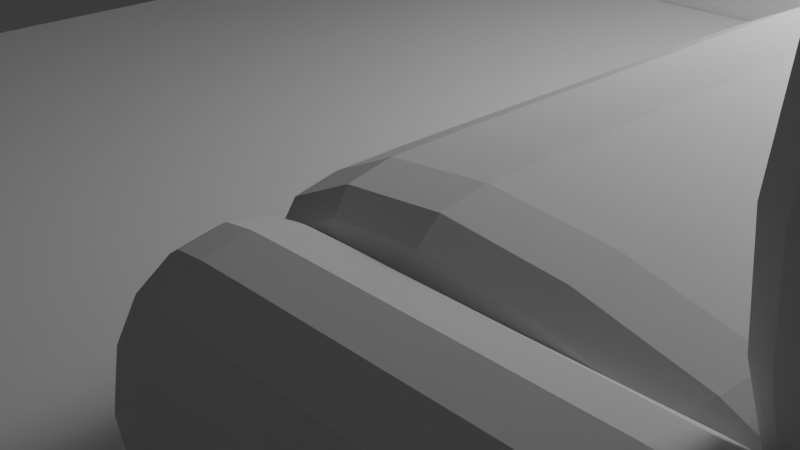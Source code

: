 # Source: Escenario_descansito.blend  (saved by Blender 4.3.34; exported with 4.5.12 LTS)
import bpy
from mathutils import Matrix  # noqa: F401  (used for matrix-valued properties, if any)

bpy.ops.wm.read_factory_settings(use_empty=True)
scene = bpy.context.scene
scene.name = 'Scene'

# ---- collections
col_collection = bpy.data.collections.new('Collection'); scene.collection.children.link(col_collection)

# ---- materials (node trees are filled in below, after node groups)
mat_material = bpy.data.materials.new('Material')
mat_material.alpha_threshold = 0.0
mat_material.roughness = 0.5
mat_material.line_color = (0.0, 0.0, 0.0, 1.0)

# ---- material node trees
mat_material.use_nodes = True; mat_material.node_tree.nodes.clear()
_N = mat_material.node_tree.nodes; _L = mat_material.node_tree.links
n0 = _N.new('ShaderNodeOutputMaterial'); n0.name = 'Material Output'; n0.location = (300, 300)
n1 = _N.new('ShaderNodeBsdfPrincipled'); n1.name = 'Principled BSDF'; n1.location = (10, 300)
n1.inputs[3].default_value = 1.45
_L.new(n1.outputs[0], n0.inputs[0])
n0.is_active_output = True

# ---- world
world_world = bpy.data.worlds.new('World'); scene.world = world_world
world_world.use_nodes = True; world_world.node_tree.nodes.clear()
_N = world_world.node_tree.nodes; _L = world_world.node_tree.links
n0 = _N.new('ShaderNodeOutputWorld'); n0.name = 'World Output'; n0.location = (300, 300)
n1 = _N.new('ShaderNodeBackground'); n1.name = 'Background'; n1.location = (10, 300)
n1.inputs[0].default_value = (0.05088, 0.05088, 0.05088, 1.0)
_L.new(n1.outputs[0], n0.inputs[0])
n0.is_active_output = True
world_world.color = (0.05088, 0.05088, 0.05088)
world_world.sun_shadow_jitter_overblur = 0.0

# ---- cameras
cam_camera = bpy.data.cameras.new('Camera')
cam_camera.clip_end = 100.0
cam_camera.ortho_scale = 7.314

# ---- lights
light_light = bpy.data.lights.new('Light', 'POINT')
light_light.energy = 1000.0
light_light.shadow_soft_size = 1.096

# ---- meshes
me_cube = bpy.data.meshes.new('Cube')
me_cube.from_pydata([(1.0, 1.0, 1.0), (1.0, 1.0, -1.0), (1.0, -1.0, 1.0), (1.0, -1.0, -1.0), (-1.0, 1.0, 1.0), (-1.0, 1.0, -1.0), (-1.0, -1.0, 1.0), (-1.0, -1.0, -1.0)], [], [(0, 4, 6, 2), (3, 2, 6, 7), (7, 6, 4, 5), (5, 1, 3, 7), (1, 0, 2, 3), (5, 4, 0, 1)])
_uv = me_cube.uv_layers.new(name='UVMap')
_uv.uv.foreach_set('vector', [0.625, 0.5, 0.875, 0.5, 0.875, 0.75, 0.625, 0.75, 0.375, 0.75, 0.625, 0.75, 0.625, 1.0, 0.375, 1.0, 0.375, 0.0, 0.625, 0.0, 0.625, 0.25, 0.375, 0.25, 0.125, 0.5, 0.375, 0.5, 0.375, 0.75, 0.125, 0.75, 0.375, 0.5, 0.625, 0.5, 0.625, 0.75, 0.375, 0.75, 0.375, 0.25, 0.625, 0.25, 0.625, 0.5, 0.375, 0.5])
me_cube.materials.append(mat_material)
me_cube.use_mirror_vertex_groups = False
me_cube.update()
me_cube_001 = bpy.data.meshes.new('Cube.001')
me_cube_001.from_pydata([(1.0, 1.0, 1.0), (1.0, 1.0, -1.0), (1.0, -1.0, 1.0), (1.0, -1.0, -1.0), (-1.0, 1.0, 1.0), (-1.0, 1.0, -1.0), (-1.0, -1.0, 1.0), (-1.0, -1.0, -1.0)], [], [(0, 4, 6, 2), (3, 2, 6, 7), (7, 6, 4, 5), (5, 1, 3, 7), (1, 0, 2, 3), (5, 4, 0, 1)])
_uv = me_cube_001.uv_layers.new(name='UVMap')
_uv.uv.foreach_set('vector', [0.625, 0.5, 0.875, 0.5, 0.875, 0.75, 0.625, 0.75, 0.375, 0.75, 0.625, 0.75, 0.625, 1.0, 0.375, 1.0, 0.375, 0.0, 0.625, 0.0, 0.625, 0.25, 0.375, 0.25, 0.125, 0.5, 0.375, 0.5, 0.375, 0.75, 0.125, 0.75, 0.375, 0.5, 0.625, 0.5, 0.625, 0.75, 0.375, 0.75, 0.375, 0.25, 0.625, 0.25, 0.625, 0.5, 0.375, 0.5])
me_cube_001.materials.append(mat_material)
me_cube_001.use_mirror_vertex_groups = False
me_cube_001.update()
me_cube_002 = bpy.data.meshes.new('Cube.002')
me_cube_002.from_pydata([(1.0, 1.0, 1.0), (1.0, 1.0, -1.0), (1.0, -1.0, 1.0), (1.0, -1.0, -1.0), (-1.0, 1.0, 1.0), (-1.0, 1.0, -1.0), (-1.0, -1.0, 1.0), (-1.0, -1.0, -1.0), (-0.5098, -0.1623, 1.0), (-0.5098, 0.8417, 1.0), (0.4942, 0.8417, 1.0), (0.4942, -0.1623, 1.0), (-0.5098, 0.8417, -1.0), (0.4942, -0.1623, -1.0), (0.4942, 0.8417, -1.0), (-0.5098, -0.1623, -1.0)], [], [(9, 4, 6, 2, 0, 10, 11, 8), (10, 0, 4, 9), (3, 2, 6, 7), (7, 6, 4, 5), (5, 1, 14, 12), (14, 1, 3, 7, 5, 12, 15, 13), (1, 0, 2, 3), (5, 4, 0, 1), (11, 10, 14, 13), (12, 9, 8, 15), (8, 11, 13, 15), (14, 10, 9, 12)])
_uv = me_cube_002.uv_layers.new(name='UVMap')
_uv.uv.foreach_set('vector', [0.8137, 0.5198, 0.875, 0.5, 0.875, 0.75, 0.625, 0.75, 0.625, 0.5, 0.6882, 0.5198, 0.6882, 0.6453, 0.8137, 0.6453, 0.6882, 0.5198, 0.625, 0.5, 0.875, 0.5, 0.8137, 0.5198, 0.375, 0.75, 0.625, 0.75, 0.625, 1.0, 0.375, 1.0, 0.375, 0.0, 0.625, 0.0, 0.625, 0.25, 0.375, 0.25, 0.125, 0.5, 0.375, 0.5, 0.3118, 0.5198, 0.1863, 0.5198, 0.3118, 0.5198, 0.375, 0.5, 0.375, 0.75, 0.125, 0.75, 0.125, 0.5, 0.1863, 0.5198, 0.1863, 0.6453, 0.3118, 0.6453, 0.375, 0.5, 0.625, 0.5, 0.625, 0.75, 0.375, 0.75, 0.375, 0.25, 0.625, 0.25, 0.625, 0.5, 0.375, 0.5, 0.0, 0.0, 0.0, 0.0, 0.0, 0.0, 0.0, 0.0, 0.0, 0.0, 0.0, 0.0, 0.0, 0.0, 0.0, 0.0, 0.0, 0.0, 0.0, 0.0, 0.0, 0.0, 0.0, 0.0, 0.0, 0.0, 0.0, 0.0, 0.0, 0.0, 0.0, 0.0])
_uv.active_render = True
_uv = me_cube_002.uv_layers.new(name='MapaUV')
_uv.uv.foreach_set('vector', [0.0, 0.0, 0.0, 0.0, 0.0, 0.0, 0.0, 0.0, 0.0, 0.0, 0.0, 0.0, 0.0, 0.0, 0.0, 0.0, 0.0, 0.0, 0.0, 0.0, 0.0, 0.0, 0.0, 0.0, 0.0, 0.0, 0.0, 0.0, 0.0, 0.0, 0.0, 0.0, 0.0, 0.0, 0.0, 0.0, 0.0, 0.0, 0.0, 0.0, 0.0, 0.0, 0.0, 0.0, 0.0, 0.0, 0.0, 0.0, 0.0, 0.0, 0.0, 0.0, 0.0, 0.0, 0.0, 0.0, 0.0, 0.0, 0.0, 0.0, 0.0, 0.0, 0.0, 0.0, 0.0, 0.0, 0.0, 0.0, 0.0, 0.0, 0.0, 0.0, 0.0, 0.0, 0.0, 0.0, 0.0, 0.0, 0.0, 0.0, 0.375, 0.4526, 0.375, 0.4526, 0.375, 0.3984, 0.375, 0.3984, 0.375, 0.8516, 0.375, 0.7974, 0.375, 0.7974, 0.375, 0.8516, 0.125, 0.75, 0.125, 0.5, 0.125, 0.5, 0.125, 0.75, 0.625, 0.5, 0.625, 0.5, 0.625, 0.75, 0.625, 0.75])
me_cube_002.materials.append(mat_material)
me_cube_002.use_mirror_vertex_groups = False
me_cube_002.update()
me_cubo_001 = bpy.data.meshes.new('Cubo.001')
me_cubo_001.from_pydata([(-1.0, -0.9977, -1.0), (-1.0, -0.9977, 1.0), (-1.0, 1.002, -1.0), (-1.0, 1.002, 1.0), (1.0, -0.9977, -1.0), (1.0, -0.9977, 1.0), (1.0, 1.002, -1.0), (1.0, 1.002, 1.0), (-1.0, 0.7432, -1.0), (-1.0, -0.7477, -1.0), (-1.0, -0.7477, 1.0), (-1.0, 0.7432, 1.0), (1.0, -0.7477, -1.0), (1.0, 0.7432, -1.0), (1.0, 0.7432, 1.0), (1.0, -0.7477, 1.0)], [], [(8, 11, 3, 2), (2, 3, 7, 6), (12, 15, 5, 4), (4, 5, 1, 0), (9, 12, 4, 0), (15, 10, 1, 5), (7, 3, 11, 14), (14, 11, 10, 15), (2, 6, 13, 8), (8, 13, 12, 9), (6, 7, 14, 13), (13, 14, 15, 12), (0, 1, 10, 9), (9, 10, 11, 8)])
_uv = me_cubo_001.uv_layers.new(name='MapaUV')
_uv.uv.foreach_set('vector', [0.375, 0.1692, 0.625, 0.1692, 0.625, 0.25, 0.375, 0.25, 0.375, 0.25, 0.625, 0.25, 0.625, 0.5, 0.375, 0.5, 0.375, 0.6641, 0.625, 0.6641, 0.625, 0.75, 0.375, 0.75, 0.375, 0.75, 0.625, 0.75, 0.625, 1.0, 0.375, 1.0, 0.125, 0.6641, 0.375, 0.6641, 0.375, 0.75, 0.125, 0.75, 0.625, 0.6641, 0.875, 0.6641, 0.875, 0.75, 0.625, 0.75, 0.625, 0.5, 0.875, 0.5, 0.875, 0.5808, 0.625, 0.5808, 0.625, 0.5808, 0.875, 0.5808, 0.875, 0.6641, 0.625, 0.6641, 0.125, 0.5, 0.375, 0.5, 0.375, 0.5808, 0.125, 0.5808, 0.125, 0.5808, 0.375, 0.5808, 0.375, 0.6641, 0.125, 0.6641, 0.375, 0.5, 0.625, 0.5, 0.625, 0.5808, 0.375, 0.5808, 0.375, 0.5808, 0.625, 0.5808, 0.625, 0.6641, 0.375, 0.6641, 0.375, 0.0, 0.625, 0.0, 0.625, 0.0859, 0.375, 0.0859, 0.375, 0.0859, 0.625, 0.0859, 0.625, 0.1692, 0.375, 0.1692])
me_cubo_001.update()
me_cubo_002 = bpy.data.meshes.new('Cubo.002')
me_cubo_002.from_pydata([(-1.0, -0.9977, -1.0), (-1.0, -0.9977, 1.0), (-1.0, 1.002, -1.0), (-1.0, 1.002, 1.0), (1.0, -0.9977, -1.0), (1.0, -0.9977, 1.0), (1.0, 1.002, -1.0), (1.0, 1.002, 1.0), (-1.0, 0.7432, -1.0), (-1.0, -0.7477, -1.0), (-1.0, -0.7477, 1.0), (-1.0, 0.7432, 1.0), (1.0, -0.7477, -1.0), (1.0, 0.7432, -1.0), (1.0, 0.7432, 1.0), (1.0, -0.7477, 1.0)], [], [(8, 11, 3, 2), (2, 3, 7, 6), (12, 15, 5, 4), (4, 5, 1, 0), (9, 12, 4, 0), (15, 10, 1, 5), (7, 3, 11, 14), (14, 11, 10, 15), (2, 6, 13, 8), (8, 13, 12, 9), (6, 7, 14, 13), (13, 14, 15, 12), (0, 1, 10, 9), (9, 10, 11, 8)])
_uv = me_cubo_002.uv_layers.new(name='MapaUV')
_uv.uv.foreach_set('vector', [0.375, 0.1692, 0.625, 0.1692, 0.625, 0.25, 0.375, 0.25, 0.375, 0.25, 0.625, 0.25, 0.625, 0.5, 0.375, 0.5, 0.375, 0.6641, 0.625, 0.6641, 0.625, 0.75, 0.375, 0.75, 0.375, 0.75, 0.625, 0.75, 0.625, 1.0, 0.375, 1.0, 0.125, 0.6641, 0.375, 0.6641, 0.375, 0.75, 0.125, 0.75, 0.625, 0.6641, 0.875, 0.6641, 0.875, 0.75, 0.625, 0.75, 0.625, 0.5, 0.875, 0.5, 0.875, 0.5808, 0.625, 0.5808, 0.625, 0.5808, 0.875, 0.5808, 0.875, 0.6641, 0.625, 0.6641, 0.125, 0.5, 0.375, 0.5, 0.375, 0.5808, 0.125, 0.5808, 0.125, 0.5808, 0.375, 0.5808, 0.375, 0.6641, 0.125, 0.6641, 0.375, 0.5, 0.625, 0.5, 0.625, 0.5808, 0.375, 0.5808, 0.375, 0.5808, 0.625, 0.5808, 0.625, 0.6641, 0.375, 0.6641, 0.375, 0.0, 0.625, 0.0, 0.625, 0.0859, 0.375, 0.0859, 0.375, 0.0859, 0.625, 0.0859, 0.625, 0.1692, 0.375, 0.1692])
me_cubo_002.update()
me_cubo_003 = bpy.data.meshes.new('Cubo.003')
me_cubo_003.from_pydata([(-1.0, -0.9977, -1.0), (-1.0, -0.9977, 1.0), (-1.0, 1.002, -1.0), (-1.0, 1.002, 1.0), (1.0, -0.9977, -1.0), (1.0, -0.9977, 1.0), (1.0, 1.002, -1.0), (1.0, 1.002, 1.0), (-1.0, 0.7432, -1.0), (-1.0, -0.7477, -1.0), (-1.0, -0.7477, 1.0), (-1.0, 0.7432, 1.0), (1.0, -0.7477, -1.0), (1.0, 0.7432, -1.0), (1.0, 0.7432, 1.0), (1.0, -0.7477, 1.0)], [], [(8, 11, 3, 2), (2, 3, 7, 6), (12, 15, 5, 4), (4, 5, 1, 0), (9, 12, 4, 0), (15, 10, 1, 5), (7, 3, 11, 14), (14, 11, 10, 15), (2, 6, 13, 8), (8, 13, 12, 9), (6, 7, 14, 13), (13, 14, 15, 12), (0, 1, 10, 9), (9, 10, 11, 8)])
_uv = me_cubo_003.uv_layers.new(name='MapaUV')
_uv.uv.foreach_set('vector', [0.375, 0.1692, 0.625, 0.1692, 0.625, 0.25, 0.375, 0.25, 0.375, 0.25, 0.625, 0.25, 0.625, 0.5, 0.375, 0.5, 0.375, 0.6641, 0.625, 0.6641, 0.625, 0.75, 0.375, 0.75, 0.375, 0.75, 0.625, 0.75, 0.625, 1.0, 0.375, 1.0, 0.125, 0.6641, 0.375, 0.6641, 0.375, 0.75, 0.125, 0.75, 0.625, 0.6641, 0.875, 0.6641, 0.875, 0.75, 0.625, 0.75, 0.625, 0.5, 0.875, 0.5, 0.875, 0.5808, 0.625, 0.5808, 0.625, 0.5808, 0.875, 0.5808, 0.875, 0.6641, 0.625, 0.6641, 0.125, 0.5, 0.375, 0.5, 0.375, 0.5808, 0.125, 0.5808, 0.125, 0.5808, 0.375, 0.5808, 0.375, 0.6641, 0.125, 0.6641, 0.375, 0.5, 0.625, 0.5, 0.625, 0.5808, 0.375, 0.5808, 0.375, 0.5808, 0.625, 0.5808, 0.625, 0.6641, 0.375, 0.6641, 0.375, 0.0, 0.625, 0.0, 0.625, 0.0859, 0.375, 0.0859, 0.375, 0.0859, 0.625, 0.0859, 0.625, 0.1692, 0.375, 0.1692])
me_cubo_003.update()
me_cubo_005 = bpy.data.meshes.new('Cubo.005')
me_cubo_005.from_pydata([(-1.0, -0.9977, -1.0), (-1.0, -0.9977, 1.0), (-1.0, 1.002, -1.0), (-1.0, 1.002, 1.0), (1.0, -0.9977, -1.0), (1.0, -0.9977, 1.0), (1.0, 1.002, -1.0), (1.0, 1.002, 1.0), (-1.0, 0.7432, -1.0), (-1.0, -0.7477, -1.0), (-1.0, -0.7477, 1.0), (-1.0, 0.7432, 1.0), (1.0, -0.7477, -1.0), (1.0, 0.7432, -1.0), (1.0, 0.7432, 1.0), (1.0, -0.7477, 1.0)], [], [(8, 11, 3, 2), (2, 3, 7, 6), (12, 15, 5, 4), (4, 5, 1, 0), (9, 12, 4, 0), (15, 10, 1, 5), (7, 3, 11, 14), (14, 11, 10, 15), (2, 6, 13, 8), (8, 13, 12, 9), (6, 7, 14, 13), (13, 14, 15, 12), (0, 1, 10, 9), (9, 10, 11, 8)])
_uv = me_cubo_005.uv_layers.new(name='MapaUV')
_uv.uv.foreach_set('vector', [0.375, 0.1692, 0.625, 0.1692, 0.625, 0.25, 0.375, 0.25, 0.375, 0.25, 0.625, 0.25, 0.625, 0.5, 0.375, 0.5, 0.375, 0.6641, 0.625, 0.6641, 0.625, 0.75, 0.375, 0.75, 0.375, 0.75, 0.625, 0.75, 0.625, 1.0, 0.375, 1.0, 0.125, 0.6641, 0.375, 0.6641, 0.375, 0.75, 0.125, 0.75, 0.625, 0.6641, 0.875, 0.6641, 0.875, 0.75, 0.625, 0.75, 0.625, 0.5, 0.875, 0.5, 0.875, 0.5808, 0.625, 0.5808, 0.625, 0.5808, 0.875, 0.5808, 0.875, 0.6641, 0.625, 0.6641, 0.125, 0.5, 0.375, 0.5, 0.375, 0.5808, 0.125, 0.5808, 0.125, 0.5808, 0.375, 0.5808, 0.375, 0.6641, 0.125, 0.6641, 0.375, 0.5, 0.625, 0.5, 0.625, 0.5808, 0.375, 0.5808, 0.375, 0.5808, 0.625, 0.5808, 0.625, 0.6641, 0.375, 0.6641, 0.375, 0.0, 0.625, 0.0, 0.625, 0.0859, 0.375, 0.0859, 0.375, 0.0859, 0.625, 0.0859, 0.625, 0.1692, 0.375, 0.1692])
me_cubo_005.update()

# ---- objects
ob_cube = bpy.data.objects.new('Cube', me_cube)
ob_light = bpy.data.objects.new('Light', light_light)
ob_camera = bpy.data.objects.new('Camera', cam_camera)
ob_cube_001 = bpy.data.objects.new('Cube.001', me_cube_001)
ob_cube_002 = bpy.data.objects.new('Cube.002', me_cube_002)
ob_cubo = bpy.data.objects.new('Cubo', me_cubo_001)
ob_cubo_001 = bpy.data.objects.new('Cubo.001', me_cubo_002)
ob_cubo_002 = bpy.data.objects.new('Cubo.002', me_cubo_003)
ob_cubo_003 = bpy.data.objects.new('Cubo.003', me_cubo_005)

# ---- transforms, parenting, visibility, modifiers, constraints
ob_cube.location = (0.0, 0.0, 0.0)
ob_cube.scale = (-8.198, -8.198, 0.2166)
ob_cube.lock_rotations_4d = False
ob_cube.empty_display_type = 'ARROWS'
ob_cube.lineart.crease_threshold = 0.0
ob_light.location = (4.076, 4.372, 5.904)
ob_light.rotation_euler = (0.6503, 0.05522, 1.866)
ob_light.lock_rotations_4d = False
ob_light.empty_display_type = 'ARROWS'
ob_light.color = (0.0, 0.0, 0.0, 0.0)
ob_light.lineart.crease_threshold = 0.0
ob_camera.location = (7.359, -6.926, 4.958)
ob_camera.rotation_euler = (1.109, 0.0, 0.8149)
ob_camera.lock_rotations_4d = False
ob_camera.empty_display_type = 'ARROWS'
ob_camera.color = (0.0, 0.0, 0.0, 0.0)
ob_camera.display_type = 'WIRE'
ob_camera.lineart.crease_threshold = 0.0
ob_cube_001.location = (0.0, 8.43, 7.961)
ob_cube_001.rotation_euler = (1.571, 3.142, 9.425)
ob_cube_001.scale = (-8.198, -8.198, 0.2166)
ob_cube_001.lock_rotations_4d = False
ob_cube_001.empty_display_type = 'ARROWS'
ob_cube_001.lineart.crease_threshold = 0.0
ob_cube_002.location = (8.394, 0.06422, 7.961)
ob_cube_002.rotation_euler = (1.571, 3.142, 1.571)
ob_cube_002.scale = (-8.198, -8.198, 0.2166)
ob_cube_002.lock_rotations_4d = False
ob_cube_002.empty_display_type = 'ARROWS'
ob_cube_002.lineart.crease_threshold = 0.0
ob_cubo.location = (6.35, 0.0, 3.11)
ob_cubo.scale = (1.127, 3.542, 2.172)
_m = ob_cubo.modifiers.new('Subdivisión', 'SUBSURF')
_m.levels = 5
ob_cubo_001.location = (4.24, 0.0, 1.19)
ob_cubo_001.rotation_euler = (0.0, -1.408, 0.0)
ob_cubo_001.scale = (1.17, 3.542, -2.628)
_m = ob_cubo_001.modifiers.new('Subdivisión', 'SUBSURF')
_m.levels = 5
ob_cubo_002.location = (4.24, -3.742, 1.19)
ob_cubo_002.rotation_euler = (0.0, -0.01157, -1.571)
ob_cubo_002.scale = (-0.9461, -2.054, -1.075)
_m = ob_cubo_002.modifiers.new('Subdivisión', 'SUBSURF')
_m.levels = 5
ob_cubo_003.location = (4.24, 3.63, 1.19)
ob_cubo_003.rotation_euler = (0.0, -0.01157, -1.571)
ob_cubo_003.scale = (-0.9461, -2.054, -1.075)
_m = ob_cubo_003.modifiers.new('Subdivisión', 'SUBSURF')
_m.levels = 5

# ---- collection membership
col_collection.objects.link(ob_cube)
col_collection.objects.link(ob_light)
col_collection.objects.link(ob_camera)
col_collection.objects.link(ob_cube_001)
col_collection.objects.link(ob_cube_002)
col_collection.objects.link(ob_cubo)
col_collection.objects.link(ob_cubo_001)
col_collection.objects.link(ob_cubo_002)
col_collection.objects.link(ob_cubo_003)

# ---- scene / render settings (as saved in the file)
scene.camera = ob_camera
scene.frame_start = 1; scene.frame_end = 250; scene.frame_set(1)
scene.render.engine = 'BLENDER_EEVEE_NEXT'
bpy.context.view_layer.update()

